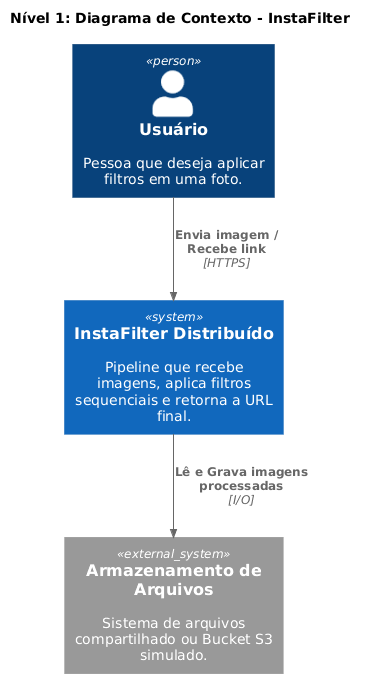

The diagram above was rendered by PlantUML. Its source (embedded in the PNG):
@startuml
!include https://raw.githubusercontent.com/plantuml-stdlib/C4-PlantUML/master/C4_Context.puml

title Nível 1: Diagrama de Contexto - InstaFilter

Person(usuario, "Usuário", "Pessoa que deseja aplicar filtros em uma foto.")
System(instafilter, "InstaFilter Distribuído", "Pipeline que recebe imagens, aplica filtros sequenciais e retorna a URL final.")
System_Ext(filesystem, "Armazenamento de Arquivos", "Sistema de arquivos compartilhado ou Bucket S3 simulado.")

Rel(usuario, instafilter, "Envia imagem / Recebe link", "HTTPS")
Rel(instafilter, filesystem, "Lê e Grava imagens processadas", "I/O")
@enduml